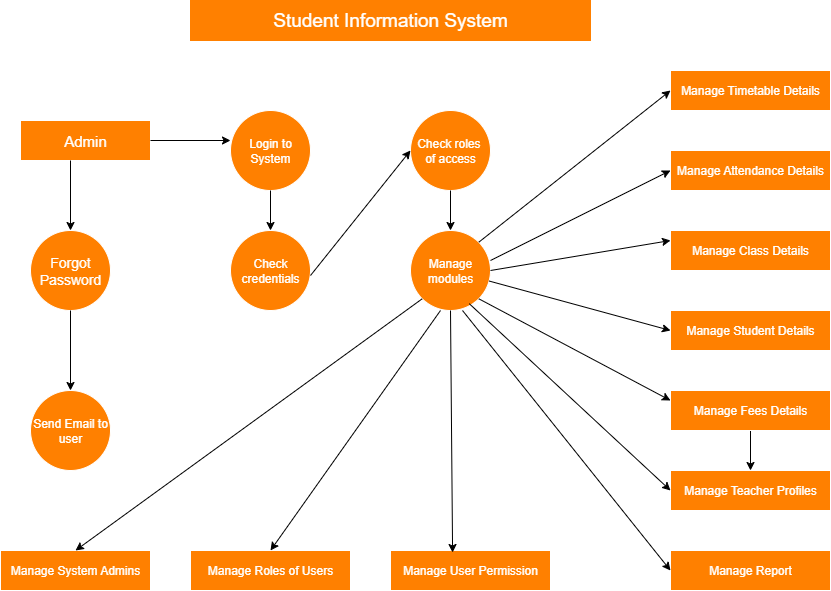

The diagram above was exported from draw.io. Its source (the exported page's mxGraphModel, read from the mxfile embedded in the PNG):
<mxGraphModel dx="1389" dy="703" grid="1" gridSize="10" guides="1" tooltips="1" connect="1" arrows="1" fold="1" page="1" pageScale="1" pageWidth="850" pageHeight="1100" math="0" shadow="0">
  <root>
    <mxCell id="0" />
    <mxCell id="1" parent="0" />
    <mxCell id="SEQS8t77olmEKu3AvwnS-1" value="&lt;font style=&quot;font-size: 19px; color: rgb(255, 255, 255);&quot;&gt;Student Information System&lt;/font&gt;" style="rounded=0;whiteSpace=wrap;html=1;fillColor=light-dark(#FF8000,#CE6100);strokeColor=#FF8000;" parent="1" vertex="1">
      <mxGeometry x="200" y="10" width="400" height="40" as="geometry" />
    </mxCell>
    <mxCell id="SEQS8t77olmEKu3AvwnS-2" value="&lt;font style=&quot;color: rgb(255, 255, 255); font-size: 15px;&quot;&gt;Admin&lt;/font&gt;" style="rounded=0;whiteSpace=wrap;html=1;fillColor=#FF8000;strokeColor=#FFFFFF;" parent="1" vertex="1">
      <mxGeometry x="30" y="130" width="130" height="40" as="geometry" />
    </mxCell>
    <mxCell id="SEQS8t77olmEKu3AvwnS-3" value="&lt;font style=&quot;font-size: 14px; color: rgb(255, 255, 255);&quot;&gt;Forgot&lt;/font&gt;&lt;div&gt;&lt;font style=&quot;font-size: 14px; color: rgb(255, 255, 255);&quot;&gt;Password&lt;/font&gt;&lt;/div&gt;" style="ellipse;whiteSpace=wrap;html=1;aspect=fixed;fillColor=#FF8000;strokeColor=#FFFFFF;" parent="1" vertex="1">
      <mxGeometry x="40" y="240" width="80" height="80" as="geometry" />
    </mxCell>
    <mxCell id="SEQS8t77olmEKu3AvwnS-4" value="&lt;font style=&quot;color: rgb(255, 255, 255);&quot;&gt;Send Email to user&lt;/font&gt;" style="ellipse;whiteSpace=wrap;html=1;aspect=fixed;fillColor=#FF8000;strokeColor=#FFFFFF;" parent="1" vertex="1">
      <mxGeometry x="40" y="400" width="80" height="80" as="geometry" />
    </mxCell>
    <mxCell id="SEQS8t77olmEKu3AvwnS-5" value="&lt;font style=&quot;color: rgb(255, 255, 255);&quot;&gt;Manage Report&lt;/font&gt;" style="rounded=0;whiteSpace=wrap;html=1;fillColor=#FF8000;strokeColor=#FFFFFF;" parent="1" vertex="1">
      <mxGeometry x="680" y="560" width="160" height="40" as="geometry" />
    </mxCell>
    <mxCell id="SEQS8t77olmEKu3AvwnS-6" value="&lt;font style=&quot;color: rgb(255, 255, 255);&quot;&gt;Manage Attendance Details&lt;/font&gt;" style="rounded=0;whiteSpace=wrap;html=1;fillColor=#FF8000;strokeColor=#FFFFFF;" parent="1" vertex="1">
      <mxGeometry x="680" y="160" width="160" height="40" as="geometry" />
    </mxCell>
    <mxCell id="SEQS8t77olmEKu3AvwnS-7" value="&lt;font style=&quot;color: rgb(255, 255, 255);&quot;&gt;Manage Timetable Details&lt;/font&gt;" style="rounded=0;whiteSpace=wrap;html=1;fillColor=#FF8000;strokeColor=#FFFFFF;" parent="1" vertex="1">
      <mxGeometry x="680" y="80" width="160" height="40" as="geometry" />
    </mxCell>
    <mxCell id="o67as7qGhRkP_fVdco3V-1" value="" style="edgeStyle=orthogonalEdgeStyle;rounded=0;orthogonalLoop=1;jettySize=auto;html=1;" edge="1" parent="1" source="SEQS8t77olmEKu3AvwnS-8" target="SEQS8t77olmEKu3AvwnS-9">
      <mxGeometry relative="1" as="geometry" />
    </mxCell>
    <mxCell id="SEQS8t77olmEKu3AvwnS-8" value="&lt;font style=&quot;color: rgb(255, 255, 255);&quot;&gt;Manage Fees Details&lt;/font&gt;" style="rounded=0;whiteSpace=wrap;html=1;fillColor=#FF8000;strokeColor=#FFFFFF;" parent="1" vertex="1">
      <mxGeometry x="680" y="400" width="160" height="40" as="geometry" />
    </mxCell>
    <mxCell id="SEQS8t77olmEKu3AvwnS-9" value="&lt;font style=&quot;color: rgb(255, 255, 255);&quot;&gt;Manage Teacher Profiles&lt;/font&gt;" style="rounded=0;whiteSpace=wrap;html=1;fillColor=#FF8000;strokeColor=#FFFFFF;" parent="1" vertex="1">
      <mxGeometry x="680" y="480" width="160" height="40" as="geometry" />
    </mxCell>
    <mxCell id="SEQS8t77olmEKu3AvwnS-10" value="&lt;font style=&quot;color: rgb(255, 255, 255);&quot;&gt;Manage Class Details&lt;/font&gt;" style="rounded=0;whiteSpace=wrap;html=1;fillColor=#FF8000;strokeColor=#FFFFFF;" parent="1" vertex="1">
      <mxGeometry x="680" y="240" width="160" height="40" as="geometry" />
    </mxCell>
    <mxCell id="SEQS8t77olmEKu3AvwnS-13" value="&lt;font style=&quot;color: rgb(255, 255, 255);&quot;&gt;Manage Student Details&lt;/font&gt;" style="rounded=0;whiteSpace=wrap;html=1;fillColor=#FF8000;strokeColor=#FFFFFF;" parent="1" vertex="1">
      <mxGeometry x="680" y="320" width="160" height="40" as="geometry" />
    </mxCell>
    <mxCell id="SEQS8t77olmEKu3AvwnS-14" value="&lt;font style=&quot;color: rgb(255, 255, 255);&quot;&gt;Manage System Admins&lt;/font&gt;" style="rounded=0;whiteSpace=wrap;html=1;fillColor=#FF8000;strokeColor=#FFFFFF;" parent="1" vertex="1">
      <mxGeometry x="10" y="560" width="150" height="40" as="geometry" />
    </mxCell>
    <mxCell id="SEQS8t77olmEKu3AvwnS-15" value="&lt;font style=&quot;color: rgb(255, 255, 255);&quot;&gt;Manage Roles of Users&lt;/font&gt;" style="rounded=0;whiteSpace=wrap;html=1;fillColor=#FF8000;strokeColor=#FFFFFF;" parent="1" vertex="1">
      <mxGeometry x="200" y="560" width="160" height="40" as="geometry" />
    </mxCell>
    <mxCell id="SEQS8t77olmEKu3AvwnS-16" value="&lt;font style=&quot;color: rgb(255, 255, 255);&quot;&gt;Manage User Permission&lt;/font&gt;" style="rounded=0;whiteSpace=wrap;html=1;fillColor=#FF8000;strokeColor=#FFFFFF;" parent="1" vertex="1">
      <mxGeometry x="400" y="560" width="160" height="40" as="geometry" />
    </mxCell>
    <mxCell id="SEQS8t77olmEKu3AvwnS-17" value="&lt;font style=&quot;color: rgb(255, 255, 255);&quot;&gt;Login to System&lt;/font&gt;" style="ellipse;whiteSpace=wrap;html=1;aspect=fixed;fillColor=#FF8000;strokeColor=#FFFFFF;" parent="1" vertex="1">
      <mxGeometry x="240" y="120" width="80" height="80" as="geometry" />
    </mxCell>
    <mxCell id="SEQS8t77olmEKu3AvwnS-18" value="&lt;font style=&quot;color: rgb(255, 255, 255);&quot;&gt;Check credentials&lt;/font&gt;" style="ellipse;whiteSpace=wrap;html=1;aspect=fixed;fillColor=#FF8000;strokeColor=light-dark(#FFFFFF,#121212);" parent="1" vertex="1">
      <mxGeometry x="240" y="240" width="80" height="80" as="geometry" />
    </mxCell>
    <mxCell id="SEQS8t77olmEKu3AvwnS-19" value="&lt;font style=&quot;color: rgb(255, 255, 255);&quot;&gt;Check roles&amp;nbsp;&lt;/font&gt;&lt;div&gt;&lt;font style=&quot;color: rgb(255, 255, 255);&quot;&gt;of access&lt;/font&gt;&lt;/div&gt;" style="ellipse;whiteSpace=wrap;html=1;aspect=fixed;fillColor=#FF8000;strokeColor=#FFFFFF;" parent="1" vertex="1">
      <mxGeometry x="420" y="120" width="80" height="80" as="geometry" />
    </mxCell>
    <mxCell id="SEQS8t77olmEKu3AvwnS-20" value="&lt;font style=&quot;color: rgb(255, 255, 255);&quot;&gt;Manage modules&lt;/font&gt;" style="ellipse;whiteSpace=wrap;html=1;aspect=fixed;fillColor=#FF8000;strokeColor=#FFFFFF;" parent="1" vertex="1">
      <mxGeometry x="420" y="240" width="80" height="80" as="geometry" />
    </mxCell>
    <mxCell id="SEQS8t77olmEKu3AvwnS-24" value="" style="endArrow=classic;html=1;rounded=0;fontFamily=Helvetica;fontSize=12;fontColor=default;entryX=0;entryY=0.375;entryDx=0;entryDy=0;entryPerimeter=0;" parent="1" target="SEQS8t77olmEKu3AvwnS-17" edge="1">
      <mxGeometry width="50" height="50" relative="1" as="geometry">
        <mxPoint x="160" y="150" as="sourcePoint" />
        <mxPoint x="210" y="100" as="targetPoint" />
        <Array as="points" />
      </mxGeometry>
    </mxCell>
    <mxCell id="SEQS8t77olmEKu3AvwnS-25" value="" style="endArrow=classic;html=1;rounded=0;fontFamily=Helvetica;fontSize=12;fontColor=default;entryX=0.5;entryY=0;entryDx=0;entryDy=0;" parent="1" target="SEQS8t77olmEKu3AvwnS-3" edge="1">
      <mxGeometry width="50" height="50" relative="1" as="geometry">
        <mxPoint x="80" y="170" as="sourcePoint" />
        <mxPoint x="80" y="230" as="targetPoint" />
      </mxGeometry>
    </mxCell>
    <mxCell id="SEQS8t77olmEKu3AvwnS-26" value="" style="endArrow=classic;html=1;rounded=0;fontFamily=Helvetica;fontSize=12;fontColor=default;entryX=0.5;entryY=0;entryDx=0;entryDy=0;" parent="1" target="SEQS8t77olmEKu3AvwnS-4" edge="1">
      <mxGeometry width="50" height="50" relative="1" as="geometry">
        <mxPoint x="80" y="320" as="sourcePoint" />
        <mxPoint x="130" y="270" as="targetPoint" />
      </mxGeometry>
    </mxCell>
    <mxCell id="SEQS8t77olmEKu3AvwnS-27" value="" style="endArrow=classic;html=1;rounded=0;fontFamily=Helvetica;fontSize=12;fontColor=default;entryX=0.5;entryY=0;entryDx=0;entryDy=0;" parent="1" target="SEQS8t77olmEKu3AvwnS-18" edge="1">
      <mxGeometry width="50" height="50" relative="1" as="geometry">
        <mxPoint x="280" y="200" as="sourcePoint" />
        <mxPoint x="330" y="150" as="targetPoint" />
      </mxGeometry>
    </mxCell>
    <mxCell id="SEQS8t77olmEKu3AvwnS-29" value="" style="endArrow=classic;html=1;rounded=0;fontFamily=Helvetica;fontSize=12;fontColor=default;entryX=0;entryY=0.5;entryDx=0;entryDy=0;" parent="1" target="SEQS8t77olmEKu3AvwnS-19" edge="1">
      <mxGeometry width="50" height="50" relative="1" as="geometry">
        <mxPoint x="320" y="285" as="sourcePoint" />
        <mxPoint x="370" y="235" as="targetPoint" />
      </mxGeometry>
    </mxCell>
    <mxCell id="SEQS8t77olmEKu3AvwnS-31" value="" style="endArrow=classic;html=1;rounded=0;fontFamily=Helvetica;fontSize=12;fontColor=default;" parent="1" edge="1">
      <mxGeometry width="50" height="50" relative="1" as="geometry">
        <mxPoint x="460" y="200" as="sourcePoint" />
        <mxPoint x="460" y="240" as="targetPoint" />
      </mxGeometry>
    </mxCell>
    <mxCell id="SEQS8t77olmEKu3AvwnS-32" value="" style="endArrow=classic;html=1;rounded=0;fontFamily=Helvetica;fontSize=12;fontColor=default;entryX=0.5;entryY=0;entryDx=0;entryDy=0;exitX=0;exitY=1;exitDx=0;exitDy=0;" parent="1" source="SEQS8t77olmEKu3AvwnS-20" target="SEQS8t77olmEKu3AvwnS-14" edge="1">
      <mxGeometry width="50" height="50" relative="1" as="geometry">
        <mxPoint x="440" y="320" as="sourcePoint" />
        <mxPoint x="490" y="270" as="targetPoint" />
      </mxGeometry>
    </mxCell>
    <mxCell id="SEQS8t77olmEKu3AvwnS-33" value="" style="endArrow=classic;html=1;rounded=0;fontFamily=Helvetica;fontSize=12;fontColor=default;entryX=0.5;entryY=0;entryDx=0;entryDy=0;" parent="1" target="SEQS8t77olmEKu3AvwnS-15" edge="1">
      <mxGeometry width="50" height="50" relative="1" as="geometry">
        <mxPoint x="450" y="320" as="sourcePoint" />
        <mxPoint x="500" y="270" as="targetPoint" />
      </mxGeometry>
    </mxCell>
    <mxCell id="SEQS8t77olmEKu3AvwnS-35" value="" style="endArrow=classic;html=1;rounded=0;fontFamily=Helvetica;fontSize=12;fontColor=default;exitX=0.5;exitY=1;exitDx=0;exitDy=0;entryX=0.388;entryY=0.05;entryDx=0;entryDy=0;entryPerimeter=0;" parent="1" source="SEQS8t77olmEKu3AvwnS-20" target="SEQS8t77olmEKu3AvwnS-16" edge="1">
      <mxGeometry width="50" height="50" relative="1" as="geometry">
        <mxPoint x="410" y="400" as="sourcePoint" />
        <mxPoint x="460" y="550" as="targetPoint" />
      </mxGeometry>
    </mxCell>
    <mxCell id="SEQS8t77olmEKu3AvwnS-36" value="" style="endArrow=classic;html=1;rounded=0;fontFamily=Helvetica;fontSize=12;fontColor=default;entryX=0;entryY=0.5;entryDx=0;entryDy=0;exitX=1;exitY=0;exitDx=0;exitDy=0;" parent="1" source="SEQS8t77olmEKu3AvwnS-20" target="SEQS8t77olmEKu3AvwnS-7" edge="1">
      <mxGeometry width="50" height="50" relative="1" as="geometry">
        <mxPoint x="500" y="160" as="sourcePoint" />
        <mxPoint x="550" y="110" as="targetPoint" />
      </mxGeometry>
    </mxCell>
    <mxCell id="SEQS8t77olmEKu3AvwnS-37" value="" style="endArrow=classic;html=1;rounded=0;fontFamily=Helvetica;fontSize=12;fontColor=default;entryX=0;entryY=0.5;entryDx=0;entryDy=0;" parent="1" target="SEQS8t77olmEKu3AvwnS-6" edge="1">
      <mxGeometry width="50" height="50" relative="1" as="geometry">
        <mxPoint x="500" y="270" as="sourcePoint" />
        <mxPoint x="550" y="220" as="targetPoint" />
      </mxGeometry>
    </mxCell>
    <mxCell id="SEQS8t77olmEKu3AvwnS-38" value="" style="endArrow=classic;html=1;rounded=0;fontFamily=Helvetica;fontSize=12;fontColor=default;entryX=0;entryY=0.25;entryDx=0;entryDy=0;exitX=1;exitY=0.5;exitDx=0;exitDy=0;" parent="1" source="SEQS8t77olmEKu3AvwnS-20" target="SEQS8t77olmEKu3AvwnS-10" edge="1">
      <mxGeometry width="50" height="50" relative="1" as="geometry">
        <mxPoint x="500" y="290" as="sourcePoint" />
        <mxPoint x="550" y="240" as="targetPoint" />
      </mxGeometry>
    </mxCell>
    <mxCell id="SEQS8t77olmEKu3AvwnS-39" value="" style="endArrow=classic;html=1;rounded=0;fontFamily=Helvetica;fontSize=12;fontColor=default;entryX=0;entryY=0.5;entryDx=0;entryDy=0;" parent="1" source="SEQS8t77olmEKu3AvwnS-20" target="SEQS8t77olmEKu3AvwnS-13" edge="1">
      <mxGeometry width="50" height="50" relative="1" as="geometry">
        <mxPoint x="520" y="380" as="sourcePoint" />
        <mxPoint x="570" y="330" as="targetPoint" />
      </mxGeometry>
    </mxCell>
    <mxCell id="SEQS8t77olmEKu3AvwnS-42" value="" style="endArrow=classic;html=1;rounded=0;fontFamily=Helvetica;fontSize=12;fontColor=default;entryX=0;entryY=0.25;entryDx=0;entryDy=0;exitX=1;exitY=1;exitDx=0;exitDy=0;" parent="1" source="SEQS8t77olmEKu3AvwnS-20" target="SEQS8t77olmEKu3AvwnS-8" edge="1">
      <mxGeometry width="50" height="50" relative="1" as="geometry">
        <mxPoint x="480" y="320" as="sourcePoint" />
        <mxPoint x="560" y="360" as="targetPoint" />
      </mxGeometry>
    </mxCell>
    <mxCell id="SEQS8t77olmEKu3AvwnS-43" value="" style="endArrow=classic;html=1;rounded=0;fontFamily=Helvetica;fontSize=12;fontColor=default;entryX=0;entryY=0.5;entryDx=0;entryDy=0;exitX=0.735;exitY=0.915;exitDx=0;exitDy=0;exitPerimeter=0;" parent="1" source="SEQS8t77olmEKu3AvwnS-20" target="SEQS8t77olmEKu3AvwnS-9" edge="1">
      <mxGeometry width="50" height="50" relative="1" as="geometry">
        <mxPoint x="490" y="320" as="sourcePoint" />
        <mxPoint x="662" y="510" as="targetPoint" />
      </mxGeometry>
    </mxCell>
    <mxCell id="SEQS8t77olmEKu3AvwnS-44" value="" style="endArrow=classic;html=1;rounded=0;fontFamily=Helvetica;fontSize=12;fontColor=default;entryX=0;entryY=0.5;entryDx=0;entryDy=0;" parent="1" target="SEQS8t77olmEKu3AvwnS-5" edge="1">
      <mxGeometry width="50" height="50" relative="1" as="geometry">
        <mxPoint x="472" y="320" as="sourcePoint" />
        <mxPoint x="570" y="440" as="targetPoint" />
      </mxGeometry>
    </mxCell>
  </root>
</mxGraphModel>